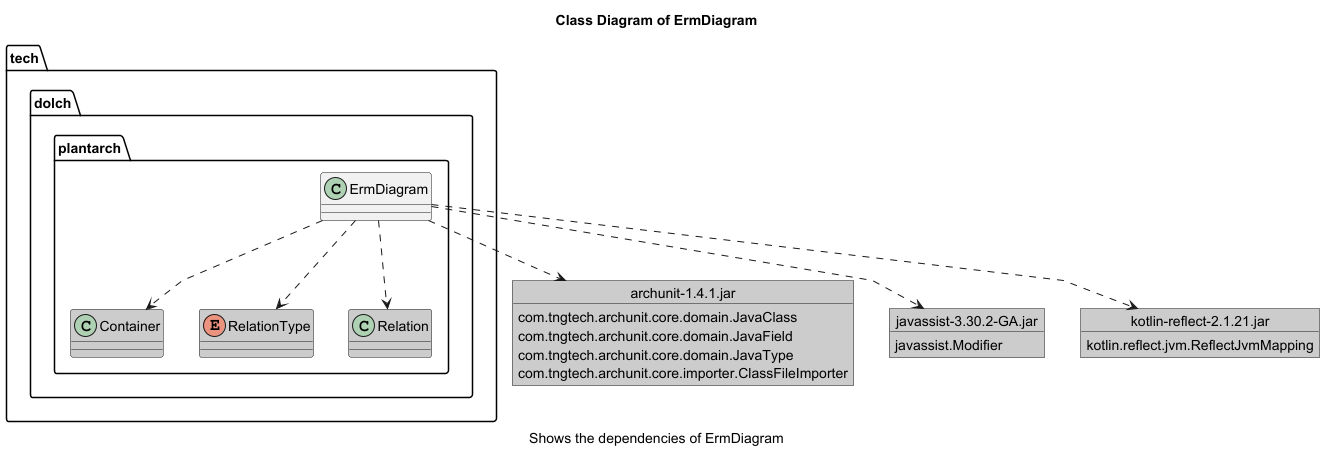

The diagram above was rendered by PlantUML. Its source (embedded in the PNG):
@startuml

class tech.dolch.plantarch.ErmDiagram
class tech.dolch.plantarch.Container #ccc
class tech.dolch.plantarch.RelationType #ccc
class tech.dolch.plantarch.Relation #ccc

enum tech.dolch.plantarch.RelationType #ccc
object "archunit-1.4.1.jar" as 1962234284 #ccc{
com.tngtech.archunit.core.domain.JavaClass
com.tngtech.archunit.core.domain.JavaField
com.tngtech.archunit.core.domain.JavaType
com.tngtech.archunit.core.importer.ClassFileImporter
}

object "javassist-3.30.2-GA.jar" as 2106774957 #ccc{
javassist.Modifier
}

object "kotlin-reflect-2.1.21.jar" as 2047834177 #ccc{
kotlin.reflect.jvm.ReflectJvmMapping
}
tech.dolch.plantarch.ErmDiagram ..> 1962234284
tech.dolch.plantarch.ErmDiagram ..> 2047834177
tech.dolch.plantarch.ErmDiagram ..> 2106774957
tech.dolch.plantarch.ErmDiagram ..> tech.dolch.plantarch.Container 
tech.dolch.plantarch.ErmDiagram ..> tech.dolch.plantarch.Relation 
tech.dolch.plantarch.ErmDiagram ..> tech.dolch.plantarch.RelationType 
title
Class Diagram of ErmDiagram
endtitle
caption
Shows the dependencies of ErmDiagram
endcaption
skinparam linetype polyline
@enduml